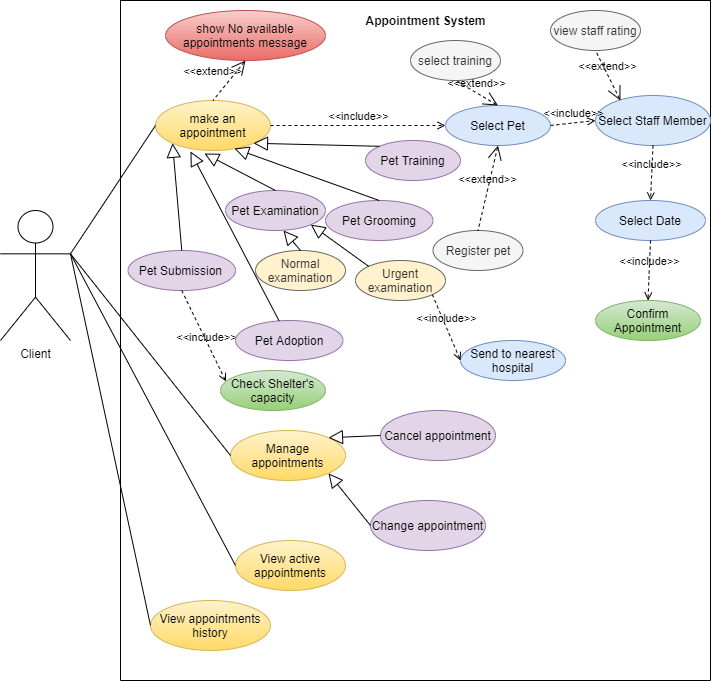

The diagram above was exported from draw.io. Its source (the exported page's mxGraphModel, read from the mxfile embedded in the PNG):
<mxGraphModel dx="852" dy="494" grid="1" gridSize="10" guides="1" tooltips="1" connect="1" arrows="1" fold="1" page="1" pageScale="1" pageWidth="850" pageHeight="1100" math="0" shadow="0">
  <root>
    <mxCell id="0" />
    <mxCell id="1" parent="0" />
    <mxCell id="mX-oOy5KTnZSdgraZNg--1" value="" style="swimlane;startSize=0;" parent="1" vertex="1">
      <mxGeometry x="150" y="100" width="590" height="680" as="geometry" />
    </mxCell>
    <mxCell id="mX-oOy5KTnZSdgraZNg--2" value="&lt;b&gt;Appointment System&lt;/b&gt;" style="text;html=1;align=center;verticalAlign=middle;resizable=0;points=[];autosize=1;strokeColor=none;fillColor=none;" parent="mX-oOy5KTnZSdgraZNg--1" vertex="1">
      <mxGeometry x="235" y="10" width="140" height="20" as="geometry" />
    </mxCell>
    <mxCell id="mX-oOy5KTnZSdgraZNg--12" value="make an appointment" style="ellipse;whiteSpace=wrap;html=1;gradientColor=#ffd966;fillColor=#fff2cc;strokeColor=#d6b656;" parent="mX-oOy5KTnZSdgraZNg--1" vertex="1">
      <mxGeometry x="35" y="100" width="115" height="50" as="geometry" />
    </mxCell>
    <mxCell id="mX-oOy5KTnZSdgraZNg--28" value="Cancel appointment" style="ellipse;whiteSpace=wrap;html=1;fillColor=#e1d5e7;strokeColor=#9673a6;" parent="mX-oOy5KTnZSdgraZNg--1" vertex="1">
      <mxGeometry x="260" y="410" width="115" height="50" as="geometry" />
    </mxCell>
    <mxCell id="mX-oOy5KTnZSdgraZNg--27" value="Change appointment" style="ellipse;whiteSpace=wrap;html=1;fillColor=#e1d5e7;strokeColor=#9673a6;" parent="mX-oOy5KTnZSdgraZNg--1" vertex="1">
      <mxGeometry x="250" y="500" width="115" height="50" as="geometry" />
    </mxCell>
    <mxCell id="mX-oOy5KTnZSdgraZNg--24" value="Manage appointments" style="ellipse;whiteSpace=wrap;html=1;gradientColor=#ffd966;fillColor=#fff2cc;strokeColor=#d6b656;" parent="mX-oOy5KTnZSdgraZNg--1" vertex="1">
      <mxGeometry x="110" y="430" width="115" height="50" as="geometry" />
    </mxCell>
    <mxCell id="mX-oOy5KTnZSdgraZNg--23" value="Confirm Appointment" style="ellipse;whiteSpace=wrap;html=1;fillColor=#d5e8d4;strokeColor=#82b366;gradientColor=#97d077;" parent="mX-oOy5KTnZSdgraZNg--1" vertex="1">
      <mxGeometry x="475" y="300" width="105" height="40" as="geometry" />
    </mxCell>
    <mxCell id="mX-oOy5KTnZSdgraZNg--22" value="View appointments history" style="ellipse;whiteSpace=wrap;html=1;gradientColor=#ffd966;fillColor=#fff2cc;strokeColor=#d6b656;" parent="mX-oOy5KTnZSdgraZNg--1" vertex="1">
      <mxGeometry x="30" y="600" width="120" height="50" as="geometry" />
    </mxCell>
    <mxCell id="mX-oOy5KTnZSdgraZNg--21" value="Select Staff Member" style="ellipse;whiteSpace=wrap;html=1;fillColor=#dae8fc;strokeColor=#6c8ebf;" parent="mX-oOy5KTnZSdgraZNg--1" vertex="1">
      <mxGeometry x="475" y="95" width="115" height="50" as="geometry" />
    </mxCell>
    <mxCell id="mX-oOy5KTnZSdgraZNg--19" value="Register pet" style="ellipse;whiteSpace=wrap;html=1;fillColor=#f5f5f5;strokeColor=#666666;fontColor=#333333;" parent="mX-oOy5KTnZSdgraZNg--1" vertex="1">
      <mxGeometry x="312.5" y="230" width="90" height="40" as="geometry" />
    </mxCell>
    <mxCell id="mX-oOy5KTnZSdgraZNg--18" value="View active appointments" style="ellipse;whiteSpace=wrap;html=1;gradientColor=#ffd966;fillColor=#fff2cc;strokeColor=#d6b656;" parent="mX-oOy5KTnZSdgraZNg--1" vertex="1">
      <mxGeometry x="115" y="540" width="110" height="50" as="geometry" />
    </mxCell>
    <mxCell id="mX-oOy5KTnZSdgraZNg--17" value="Select Date" style="ellipse;whiteSpace=wrap;html=1;fillColor=#dae8fc;strokeColor=#6c8ebf;" parent="mX-oOy5KTnZSdgraZNg--1" vertex="1">
      <mxGeometry x="475" y="200" width="110" height="40" as="geometry" />
    </mxCell>
    <mxCell id="mX-oOy5KTnZSdgraZNg--16" value="Pet Examination" style="ellipse;whiteSpace=wrap;html=1;fillColor=#e1d5e7;strokeColor=#9673a6;" parent="mX-oOy5KTnZSdgraZNg--1" vertex="1">
      <mxGeometry x="105" y="190" width="100" height="40" as="geometry" />
    </mxCell>
    <mxCell id="mX-oOy5KTnZSdgraZNg--15" value="Pet Grooming" style="ellipse;whiteSpace=wrap;html=1;fillColor=#e1d5e7;strokeColor=#9673a6;" parent="mX-oOy5KTnZSdgraZNg--1" vertex="1">
      <mxGeometry x="205" y="200" width="107.5" height="40" as="geometry" />
    </mxCell>
    <mxCell id="mX-oOy5KTnZSdgraZNg--14" value="Select Pet" style="ellipse;whiteSpace=wrap;html=1;fillColor=#dae8fc;strokeColor=#6c8ebf;" parent="mX-oOy5KTnZSdgraZNg--1" vertex="1">
      <mxGeometry x="325" y="105" width="105" height="40" as="geometry" />
    </mxCell>
    <mxCell id="mX-oOy5KTnZSdgraZNg--13" value="Pet Training" style="ellipse;whiteSpace=wrap;html=1;fillColor=#e1d5e7;strokeColor=#9673a6;" parent="mX-oOy5KTnZSdgraZNg--1" vertex="1">
      <mxGeometry x="245" y="140" width="95" height="40" as="geometry" />
    </mxCell>
    <mxCell id="mX-oOy5KTnZSdgraZNg--33" value="" style="edgeStyle=none;html=1;endArrow=block;endFill=0;endSize=12;verticalAlign=bottom;rounded=0;entryX=1;entryY=1;entryDx=0;entryDy=0;exitX=0;exitY=0;exitDx=0;exitDy=0;" parent="mX-oOy5KTnZSdgraZNg--1" source="mX-oOy5KTnZSdgraZNg--13" target="mX-oOy5KTnZSdgraZNg--12" edge="1">
      <mxGeometry width="160" relative="1" as="geometry">
        <mxPoint x="75" y="290" as="sourcePoint" />
        <mxPoint x="235" y="290" as="targetPoint" />
      </mxGeometry>
    </mxCell>
    <mxCell id="mX-oOy5KTnZSdgraZNg--32" value="" style="edgeStyle=none;html=1;endArrow=block;endFill=0;endSize=12;verticalAlign=bottom;rounded=0;entryX=0.687;entryY=0.96;entryDx=0;entryDy=0;exitX=0.5;exitY=0;exitDx=0;exitDy=0;entryPerimeter=0;" parent="mX-oOy5KTnZSdgraZNg--1" source="mX-oOy5KTnZSdgraZNg--15" target="mX-oOy5KTnZSdgraZNg--12" edge="1">
      <mxGeometry width="160" relative="1" as="geometry">
        <mxPoint x="65" y="280" as="sourcePoint" />
        <mxPoint x="225" y="280" as="targetPoint" />
      </mxGeometry>
    </mxCell>
    <mxCell id="mX-oOy5KTnZSdgraZNg--30" value="" style="edgeStyle=none;html=1;endArrow=block;endFill=0;endSize=12;verticalAlign=bottom;rounded=0;exitX=0.5;exitY=0;exitDx=0;exitDy=0;entryX=0.426;entryY=1.06;entryDx=0;entryDy=0;entryPerimeter=0;" parent="mX-oOy5KTnZSdgraZNg--1" source="mX-oOy5KTnZSdgraZNg--16" target="mX-oOy5KTnZSdgraZNg--12" edge="1">
      <mxGeometry width="160" relative="1" as="geometry">
        <mxPoint x="55" y="270" as="sourcePoint" />
        <mxPoint x="215" y="270" as="targetPoint" />
      </mxGeometry>
    </mxCell>
    <mxCell id="mX-oOy5KTnZSdgraZNg--34" value="&amp;lt;&amp;lt;include&amp;gt;&amp;gt;" style="edgeStyle=none;html=1;endArrow=open;verticalAlign=bottom;dashed=1;labelBackgroundColor=none;rounded=0;exitX=1;exitY=0.5;exitDx=0;exitDy=0;entryX=0;entryY=0.5;entryDx=0;entryDy=0;" parent="mX-oOy5KTnZSdgraZNg--1" source="mX-oOy5KTnZSdgraZNg--12" target="mX-oOy5KTnZSdgraZNg--14" edge="1">
      <mxGeometry width="160" relative="1" as="geometry">
        <mxPoint x="52.5" y="200" as="sourcePoint" />
        <mxPoint x="212.5" y="200" as="targetPoint" />
      </mxGeometry>
    </mxCell>
    <mxCell id="mX-oOy5KTnZSdgraZNg--35" value="&amp;lt;&amp;lt;extend&amp;gt;&amp;gt;" style="edgeStyle=none;html=1;startArrow=open;endArrow=none;startSize=12;verticalAlign=bottom;dashed=1;labelBackgroundColor=none;rounded=0;entryX=0.5;entryY=0;entryDx=0;entryDy=0;exitX=0.5;exitY=1;exitDx=0;exitDy=0;" parent="mX-oOy5KTnZSdgraZNg--1" source="mX-oOy5KTnZSdgraZNg--14" target="mX-oOy5KTnZSdgraZNg--19" edge="1">
      <mxGeometry width="160" relative="1" as="geometry">
        <mxPoint x="162.5" y="130" as="sourcePoint" />
        <mxPoint x="322.5" y="130" as="targetPoint" />
      </mxGeometry>
    </mxCell>
    <mxCell id="mX-oOy5KTnZSdgraZNg--36" value="&amp;lt;&amp;lt;include&amp;gt;&amp;gt;" style="edgeStyle=none;html=1;endArrow=open;verticalAlign=bottom;dashed=1;labelBackgroundColor=none;rounded=0;exitX=1;exitY=0.5;exitDx=0;exitDy=0;entryX=0;entryY=0.5;entryDx=0;entryDy=0;" parent="mX-oOy5KTnZSdgraZNg--1" source="mX-oOy5KTnZSdgraZNg--14" target="mX-oOy5KTnZSdgraZNg--21" edge="1">
      <mxGeometry width="160" relative="1" as="geometry">
        <mxPoint x="366.2499999999999" y="102.5" as="sourcePoint" />
        <mxPoint x="445" y="105" as="targetPoint" />
      </mxGeometry>
    </mxCell>
    <mxCell id="mX-oOy5KTnZSdgraZNg--38" value="&amp;lt;&amp;lt;include&amp;gt;&amp;gt;" style="edgeStyle=none;html=1;endArrow=open;verticalAlign=bottom;dashed=1;labelBackgroundColor=none;rounded=0;exitX=0.5;exitY=1;exitDx=0;exitDy=0;entryX=0.5;entryY=0;entryDx=0;entryDy=0;" parent="mX-oOy5KTnZSdgraZNg--1" source="mX-oOy5KTnZSdgraZNg--21" target="mX-oOy5KTnZSdgraZNg--17" edge="1">
      <mxGeometry width="160" relative="1" as="geometry">
        <mxPoint x="502.5" y="130" as="sourcePoint" />
        <mxPoint x="443.74999999999864" y="107.5" as="targetPoint" />
      </mxGeometry>
    </mxCell>
    <mxCell id="mX-oOy5KTnZSdgraZNg--39" value="&amp;lt;&amp;lt;include&amp;gt;&amp;gt;" style="edgeStyle=none;html=1;endArrow=open;verticalAlign=bottom;dashed=1;labelBackgroundColor=none;rounded=0;exitX=0.5;exitY=1;exitDx=0;exitDy=0;entryX=0.5;entryY=0;entryDx=0;entryDy=0;" parent="mX-oOy5KTnZSdgraZNg--1" source="mX-oOy5KTnZSdgraZNg--17" target="mX-oOy5KTnZSdgraZNg--23" edge="1">
      <mxGeometry width="160" relative="1" as="geometry">
        <mxPoint x="500" y="130" as="sourcePoint" />
        <mxPoint x="500.5" y="310" as="targetPoint" />
      </mxGeometry>
    </mxCell>
    <mxCell id="mX-oOy5KTnZSdgraZNg--43" value="" style="edgeStyle=none;html=1;endArrow=block;endFill=0;endSize=12;verticalAlign=bottom;rounded=0;entryX=1;entryY=0;entryDx=0;entryDy=0;exitX=0;exitY=0.5;exitDx=0;exitDy=0;" parent="mX-oOy5KTnZSdgraZNg--1" source="mX-oOy5KTnZSdgraZNg--28" target="mX-oOy5KTnZSdgraZNg--24" edge="1">
      <mxGeometry width="160" relative="1" as="geometry">
        <mxPoint x="193.75" y="270" as="sourcePoint" />
        <mxPoint x="190" y="180" as="targetPoint" />
      </mxGeometry>
    </mxCell>
    <mxCell id="mX-oOy5KTnZSdgraZNg--44" value="" style="edgeStyle=none;html=1;endArrow=block;endFill=0;endSize=12;verticalAlign=bottom;rounded=0;entryX=1;entryY=1;entryDx=0;entryDy=0;exitX=0;exitY=0.5;exitDx=0;exitDy=0;" parent="mX-oOy5KTnZSdgraZNg--1" source="mX-oOy5KTnZSdgraZNg--27" target="mX-oOy5KTnZSdgraZNg--24" edge="1">
      <mxGeometry width="160" relative="1" as="geometry">
        <mxPoint x="203.75" y="280" as="sourcePoint" />
        <mxPoint x="200" y="190" as="targetPoint" />
      </mxGeometry>
    </mxCell>
    <mxCell id="zgcQEu9HA01XJ-bfOW3s-1" value="Pet Submission&amp;nbsp;" style="ellipse;whiteSpace=wrap;html=1;fillColor=#e1d5e7;strokeColor=#9673a6;" parent="mX-oOy5KTnZSdgraZNg--1" vertex="1">
      <mxGeometry x="7.5" y="250" width="107.5" height="40" as="geometry" />
    </mxCell>
    <mxCell id="zgcQEu9HA01XJ-bfOW3s-2" value="" style="edgeStyle=none;html=1;endArrow=block;endFill=0;endSize=12;verticalAlign=bottom;rounded=0;exitX=0.5;exitY=0;exitDx=0;exitDy=0;entryX=0;entryY=1;entryDx=0;entryDy=0;" parent="mX-oOy5KTnZSdgraZNg--1" source="zgcQEu9HA01XJ-bfOW3s-1" target="mX-oOy5KTnZSdgraZNg--12" edge="1">
      <mxGeometry width="160" relative="1" as="geometry">
        <mxPoint x="125" y="150" as="sourcePoint" />
        <mxPoint x="119.55750504700859" y="89.9839898565333" as="targetPoint" />
      </mxGeometry>
    </mxCell>
    <mxCell id="zgcQEu9HA01XJ-bfOW3s-4" value="Check Shelter's capacity" style="ellipse;whiteSpace=wrap;html=1;fillColor=#d5e8d4;strokeColor=#82b366;gradientColor=#97d077;" parent="mX-oOy5KTnZSdgraZNg--1" vertex="1">
      <mxGeometry x="100" y="370" width="105" height="40" as="geometry" />
    </mxCell>
    <mxCell id="zgcQEu9HA01XJ-bfOW3s-5" value="&amp;lt;&amp;lt;include&amp;gt;&amp;gt;" style="edgeStyle=none;html=1;endArrow=open;verticalAlign=bottom;dashed=1;labelBackgroundColor=none;rounded=0;exitX=0.5;exitY=1;exitDx=0;exitDy=0;entryX=0.052;entryY=0.275;entryDx=0;entryDy=0;entryPerimeter=0;" parent="mX-oOy5KTnZSdgraZNg--1" source="zgcQEu9HA01XJ-bfOW3s-1" target="zgcQEu9HA01XJ-bfOW3s-4" edge="1">
      <mxGeometry x="0.2002" y="-2" width="160" relative="1" as="geometry">
        <mxPoint x="52.5" y="270" as="sourcePoint" />
        <mxPoint x="-12" y="320" as="targetPoint" />
        <mxPoint as="offset" />
      </mxGeometry>
    </mxCell>
    <mxCell id="zgcQEu9HA01XJ-bfOW3s-6" value="show No available appointments message" style="ellipse;whiteSpace=wrap;html=1;fillColor=#f8cecc;strokeColor=#b85450;gradientColor=#ea6b66;" parent="mX-oOy5KTnZSdgraZNg--1" vertex="1">
      <mxGeometry x="45" y="10" width="160" height="50" as="geometry" />
    </mxCell>
    <mxCell id="zgcQEu9HA01XJ-bfOW3s-7" value="&amp;lt;&amp;lt;extend&amp;gt;&amp;gt;" style="edgeStyle=none;html=1;startArrow=open;endArrow=none;startSize=12;verticalAlign=bottom;dashed=1;labelBackgroundColor=none;rounded=0;entryX=0.5;entryY=0;entryDx=0;entryDy=0;exitX=0.5;exitY=1;exitDx=0;exitDy=0;" parent="mX-oOy5KTnZSdgraZNg--1" source="zgcQEu9HA01XJ-bfOW3s-6" target="mX-oOy5KTnZSdgraZNg--12" edge="1">
      <mxGeometry x="0.3976" y="-13" width="160" relative="1" as="geometry">
        <mxPoint x="365" y="140" as="sourcePoint" />
        <mxPoint x="365" y="230" as="targetPoint" />
        <mxPoint as="offset" />
      </mxGeometry>
    </mxCell>
    <mxCell id="ZZ7Z6zk-BVnmvlW2xI2N-3" value="Urgent examination" style="ellipse;whiteSpace=wrap;html=1;fillColor=#FFF2CC;strokeColor=#666666;fontColor=#333333;" parent="mX-oOy5KTnZSdgraZNg--1" vertex="1">
      <mxGeometry x="235" y="260" width="90" height="40" as="geometry" />
    </mxCell>
    <mxCell id="ZZ7Z6zk-BVnmvlW2xI2N-1" value="" style="edgeStyle=none;html=1;endArrow=block;endFill=0;endSize=12;verticalAlign=bottom;rounded=0;exitX=0;exitY=0;exitDx=0;exitDy=0;entryX=1;entryY=1;entryDx=0;entryDy=0;" parent="mX-oOy5KTnZSdgraZNg--1" source="ZZ7Z6zk-BVnmvlW2xI2N-3" target="mX-oOy5KTnZSdgraZNg--16" edge="1">
      <mxGeometry width="160" relative="1" as="geometry">
        <mxPoint x="135" y="210" as="sourcePoint" />
        <mxPoint x="112.98773611877573" y="159.58063152838076" as="targetPoint" />
      </mxGeometry>
    </mxCell>
    <mxCell id="ZZ7Z6zk-BVnmvlW2xI2N-4" value="Normal examination" style="ellipse;whiteSpace=wrap;html=1;fillColor=#FFF2CC;strokeColor=#666666;fontColor=#333333;" parent="mX-oOy5KTnZSdgraZNg--1" vertex="1">
      <mxGeometry x="135" y="250" width="90" height="40" as="geometry" />
    </mxCell>
    <mxCell id="ZZ7Z6zk-BVnmvlW2xI2N-2" value="" style="edgeStyle=none;html=1;endArrow=block;endFill=0;endSize=12;verticalAlign=bottom;rounded=0;entryX=0.58;entryY=1;entryDx=0;entryDy=0;entryPerimeter=0;exitX=0.5;exitY=0;exitDx=0;exitDy=0;" parent="mX-oOy5KTnZSdgraZNg--1" source="ZZ7Z6zk-BVnmvlW2xI2N-4" target="mX-oOy5KTnZSdgraZNg--16" edge="1">
      <mxGeometry width="160" relative="1" as="geometry">
        <mxPoint x="160" y="290" as="sourcePoint" />
        <mxPoint x="122.98773611877573" y="169.58063152838076" as="targetPoint" />
      </mxGeometry>
    </mxCell>
    <mxCell id="ZZ7Z6zk-BVnmvlW2xI2N-5" value="Send to nearest hospital" style="ellipse;whiteSpace=wrap;html=1;fillColor=#dae8fc;strokeColor=#6c8ebf;" parent="mX-oOy5KTnZSdgraZNg--1" vertex="1">
      <mxGeometry x="340" y="340" width="105" height="40" as="geometry" />
    </mxCell>
    <mxCell id="ZZ7Z6zk-BVnmvlW2xI2N-6" value="&amp;lt;&amp;lt;include&amp;gt;&amp;gt;" style="edgeStyle=none;html=1;endArrow=open;verticalAlign=bottom;dashed=1;labelBackgroundColor=none;rounded=0;exitX=1;exitY=1;exitDx=0;exitDy=0;entryX=0;entryY=0.5;entryDx=0;entryDy=0;" parent="mX-oOy5KTnZSdgraZNg--1" source="ZZ7Z6zk-BVnmvlW2xI2N-3" target="ZZ7Z6zk-BVnmvlW2xI2N-5" edge="1">
      <mxGeometry width="160" relative="1" as="geometry">
        <mxPoint x="279.9998051533948" y="317.07213562373107" as="sourcePoint" />
        <mxPoint x="101.93" y="322.93" as="targetPoint" />
      </mxGeometry>
    </mxCell>
    <mxCell id="ZZ7Z6zk-BVnmvlW2xI2N-10" value="view staff rating" style="ellipse;whiteSpace=wrap;html=1;fillColor=#f5f5f5;strokeColor=#666666;fontColor=#333333;" parent="mX-oOy5KTnZSdgraZNg--1" vertex="1">
      <mxGeometry x="430" y="10" width="90" height="40" as="geometry" />
    </mxCell>
    <mxCell id="ZZ7Z6zk-BVnmvlW2xI2N-11" value="&amp;lt;&amp;lt;extend&amp;gt;&amp;gt;" style="edgeStyle=none;html=1;startArrow=open;endArrow=none;startSize=12;verticalAlign=bottom;dashed=1;labelBackgroundColor=none;rounded=0;entryX=0.5;entryY=1;entryDx=0;entryDy=0;exitX=0.217;exitY=0.1;exitDx=0;exitDy=0;exitPerimeter=0;" parent="mX-oOy5KTnZSdgraZNg--1" source="mX-oOy5KTnZSdgraZNg--21" target="ZZ7Z6zk-BVnmvlW2xI2N-10" edge="1">
      <mxGeometry width="160" relative="1" as="geometry">
        <mxPoint x="519.5192946901461" y="102.24530468866055" as="sourcePoint" />
        <mxPoint x="290" y="-190" as="targetPoint" />
      </mxGeometry>
    </mxCell>
    <mxCell id="bRrORpHvvxhtLBhOUrtn-2" value="Pet Adoption" style="ellipse;whiteSpace=wrap;html=1;fillColor=#e1d5e7;strokeColor=#9673a6;" parent="mX-oOy5KTnZSdgraZNg--1" vertex="1">
      <mxGeometry x="115" y="320" width="107.5" height="40" as="geometry" />
    </mxCell>
    <mxCell id="bRrORpHvvxhtLBhOUrtn-3" value="" style="edgeStyle=none;html=1;endArrow=block;endFill=0;endSize=12;verticalAlign=bottom;rounded=0;entryX=0.304;entryY=1.02;entryDx=0;entryDy=0;entryPerimeter=0;" parent="mX-oOy5KTnZSdgraZNg--1" source="bRrORpHvvxhtLBhOUrtn-2" target="mX-oOy5KTnZSdgraZNg--12" edge="1">
      <mxGeometry width="160" relative="1" as="geometry">
        <mxPoint x="150" y="210" as="sourcePoint" />
        <mxPoint x="93.99000000000001" y="163" as="targetPoint" />
      </mxGeometry>
    </mxCell>
    <mxCell id="BltBKq3d4dl7FSMCZsMN-1" value="select training" style="ellipse;whiteSpace=wrap;html=1;fillColor=#f5f5f5;strokeColor=#666666;fontColor=#333333;" parent="mX-oOy5KTnZSdgraZNg--1" vertex="1">
      <mxGeometry x="290" y="40" width="90" height="40" as="geometry" />
    </mxCell>
    <mxCell id="BltBKq3d4dl7FSMCZsMN-2" value="&amp;lt;&amp;lt;extend&amp;gt;&amp;gt;" style="edgeStyle=none;html=1;startArrow=open;endArrow=none;startSize=12;verticalAlign=bottom;dashed=1;labelBackgroundColor=none;rounded=0;entryX=0.5;entryY=1;entryDx=0;entryDy=0;exitX=0.5;exitY=0;exitDx=0;exitDy=0;" parent="mX-oOy5KTnZSdgraZNg--1" source="mX-oOy5KTnZSdgraZNg--14" target="BltBKq3d4dl7FSMCZsMN-1" edge="1">
      <mxGeometry width="160" relative="1" as="geometry">
        <mxPoint x="322.03999999999996" y="-50" as="sourcePoint" />
        <mxPoint x="120" y="-140" as="targetPoint" />
      </mxGeometry>
    </mxCell>
    <mxCell id="mX-oOy5KTnZSdgraZNg--6" value="Client" style="shape=umlActor;verticalLabelPosition=bottom;verticalAlign=top;html=1;outlineConnect=0;" parent="1" vertex="1">
      <mxGeometry x="30" y="310" width="70" height="130" as="geometry" />
    </mxCell>
    <mxCell id="mX-oOy5KTnZSdgraZNg--29" value="" style="edgeStyle=none;html=1;endArrow=none;verticalAlign=bottom;rounded=0;exitX=1;exitY=0.3333333333333333;exitDx=0;exitDy=0;exitPerimeter=0;entryX=0;entryY=0.5;entryDx=0;entryDy=0;" parent="1" source="mX-oOy5KTnZSdgraZNg--6" target="mX-oOy5KTnZSdgraZNg--12" edge="1">
      <mxGeometry width="160" relative="1" as="geometry">
        <mxPoint x="110" y="260" as="sourcePoint" />
        <mxPoint x="410" y="330" as="targetPoint" />
      </mxGeometry>
    </mxCell>
    <mxCell id="mX-oOy5KTnZSdgraZNg--40" value="" style="edgeStyle=none;html=1;endArrow=none;verticalAlign=bottom;rounded=0;exitX=1;exitY=0.3333333333333333;exitDx=0;exitDy=0;exitPerimeter=0;entryX=0;entryY=0.5;entryDx=0;entryDy=0;" parent="1" source="mX-oOy5KTnZSdgraZNg--6" target="mX-oOy5KTnZSdgraZNg--18" edge="1">
      <mxGeometry width="160" relative="1" as="geometry">
        <mxPoint x="300" y="470" as="sourcePoint" />
        <mxPoint x="460" y="470" as="targetPoint" />
      </mxGeometry>
    </mxCell>
    <mxCell id="mX-oOy5KTnZSdgraZNg--41" value="" style="edgeStyle=none;html=1;endArrow=none;verticalAlign=bottom;rounded=0;exitX=1;exitY=0.3333333333333333;exitDx=0;exitDy=0;exitPerimeter=0;entryX=0;entryY=0.5;entryDx=0;entryDy=0;" parent="1" source="mX-oOy5KTnZSdgraZNg--6" target="mX-oOy5KTnZSdgraZNg--22" edge="1">
      <mxGeometry width="160" relative="1" as="geometry">
        <mxPoint x="170" y="420" as="sourcePoint" />
        <mxPoint x="280.00000000000057" y="455.0000000000001" as="targetPoint" />
      </mxGeometry>
    </mxCell>
    <mxCell id="mX-oOy5KTnZSdgraZNg--42" value="" style="edgeStyle=none;html=1;endArrow=none;verticalAlign=bottom;rounded=0;entryX=0;entryY=0.5;entryDx=0;entryDy=0;exitX=1;exitY=0.3333333333333333;exitDx=0;exitDy=0;exitPerimeter=0;" parent="1" source="mX-oOy5KTnZSdgraZNg--6" target="mX-oOy5KTnZSdgraZNg--24" edge="1">
      <mxGeometry width="160" relative="1" as="geometry">
        <mxPoint x="110" y="260" as="sourcePoint" />
        <mxPoint x="262.5000000000001" y="235" as="targetPoint" />
      </mxGeometry>
    </mxCell>
  </root>
</mxGraphModel>